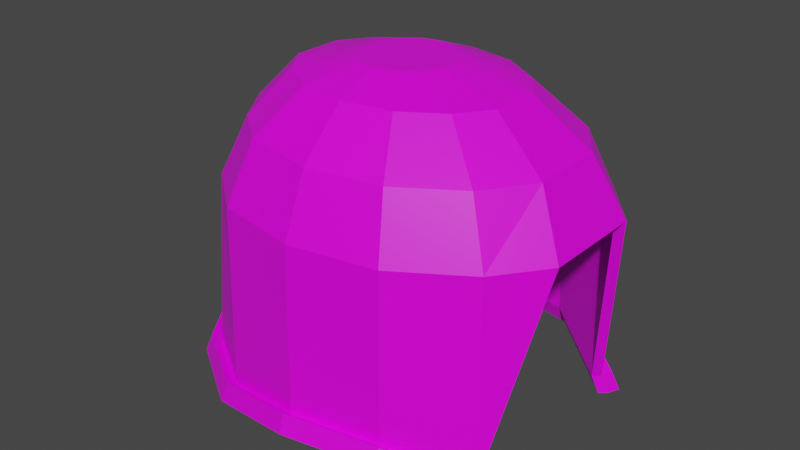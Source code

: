# Source: iron_helmet_light.blend  (saved by Blender 2.90.8; exported with 4.5.12 LTS)
import bpy
from mathutils import Matrix  # noqa: F401  (used for matrix-valued properties, if any)

bpy.ops.wm.read_factory_settings(use_empty=True)
scene = bpy.context.scene
scene.name = 'Scene'

# ---- collections
col_collection = bpy.data.collections.new('Collection'); scene.collection.children.link(col_collection)

# ---- images (referenced by path relative to the original .blend; pixels are not part of the script)
import os
ASSET_DIR = os.environ.get("B2B_ASSET_DIR", "")  # directory of the original .blend (textures are referenced by path, not embedded)
HERE = os.path.dirname(os.path.abspath(__file__))  # packed textures are extracted next to this script under _unpacked/

def load_image(name, relpath, width, height, colorspace="sRGB"):
    """Load a texture the original file referenced (path relative to the .blend, or extracted next to this script)."""
    p = next((c for c in (os.path.join(HERE, relpath), os.path.join(ASSET_DIR, relpath)) if relpath and os.path.exists(c)), "")
    if p:
        img = bpy.data.images.load(p, check_existing=True)
        img.name = name
    else:  # same state as the original file: an image datablock whose file is absent (Cycles renders it pink)
        img = bpy.data.images.new(name, width, height)
        img.source = "FILE"
        img.filepath = "//" + (relpath or name)
    img.colorspace_settings.name = colorspace
    return img
img_colourpalette_png = load_image('colourpalette.png', 'colourpalette.png', 1024, 1024, 'sRGB')

# ---- materials (node trees are filled in below, after node groups)
mat_material = bpy.data.materials.new('Material')
mat_material.alpha_threshold = 0.0
mat_material.use_transparent_shadow = False
mat_material.line_color = (0.0, 0.0, 0.0, 1.0)

# ---- material node trees
mat_material.use_nodes = True; mat_material.node_tree.nodes.clear()
_N = mat_material.node_tree.nodes; _L = mat_material.node_tree.links
n0 = _N.new('ShaderNodeOutputMaterial'); n0.name = 'Material Output'; n0.location = (300, 300)
n1 = _N.new('ShaderNodeBsdfPrincipled'); n1.name = 'Principled BSDF'; n1.location = (10, 300)
n1.distribution = 'GGX'
n1.subsurface_method = 'BURLEY'
n1.inputs[2].default_value = 0.4
n1.inputs[3].default_value = 1.45
n1.inputs[27].default_value = (0.0, 0.0, 0.0, 1.0)
n1.inputs[28].default_value = 1.0
n2 = _N.new('ShaderNodeTexImage'); n2.name = 'Image Texture'; n2.location = (-302, 246)
n2.image = img_colourpalette_png
n3 = _N.new('ShaderNodeTexCoord'); n3.name = 'Texture Coordinate'; n3.location = (-537, 256)
_L.new(n1.outputs[0], n0.inputs[0])
_L.new(n2.outputs[0], n1.inputs[0])
_L.new(n3.outputs[2], n2.inputs[0])
n0.is_active_output = True

# ---- world
world_world = bpy.data.worlds.new('World'); scene.world = world_world
world_world.use_nodes = True; world_world.node_tree.nodes.clear()
_N = world_world.node_tree.nodes; _L = world_world.node_tree.links
n0 = _N.new('ShaderNodeOutputWorld'); n0.name = 'World Output'; n0.location = (300, 300)
n1 = _N.new('ShaderNodeBackground'); n1.name = 'Background'; n1.location = (10, 300)
n1.inputs[0].default_value = (0.05088, 0.05088, 0.05088, 1.0)
_L.new(n1.outputs[0], n0.inputs[0])
n0.is_active_output = True
world_world.color = (0.05088, 0.05088, 0.05088)
world_world.use_sun_shadow = False
world_world.sun_shadow_jitter_overblur = 0.0

# ---- meshes
me_cylinder = bpy.data.meshes.new('Cylinder')
me_cylinder.from_pydata([(-0.001162, 0.6399, -0.9457), (0.3445, 0.5765, -0.9457), (0.6216, 0.399, -1.076), (0.6218, -0.3987, -1.076), (0.3445, -0.5765, -0.9457), (-0.001162, -0.6399, -0.9457), (-0.3468, -0.5765, -1.023), (-0.624, -0.399, -1.023), (-0.7778, -0.1773, -1.023), (-0.7778, 0.1773, -1.023), (-0.624, 0.399, -1.023), (-0.3468, 0.5765, -1.023), (-0.001163, 0.1868, 0.1974), (-0.001162, 0.6257, -0.2653), (-0.001162, 0.3568, 0.1354), (-0.001162, 0.5308, -0.03393), (0.07988, 0.1683, 0.1974), (0.3368, 0.5637, -0.2653), (0.1915, 0.3214, 0.1354), (0.2856, 0.4783, -0.03393), (0.1449, 0.1165, 0.1974), (0.6078, 0.3901, -0.2653), (0.3461, 0.2224, 0.1354), (0.5155, 0.331, -0.03393), (0.1809, 0.04157, 0.1974), (0.7582, 0.2039, -0.2653), (0.4318, 0.09883, 0.1354), (0.6431, 0.1471, -0.03393), (0.1809, -0.04156, 0.1974), (0.7582, -0.2039, -0.2653), (0.4318, -0.09882, 0.1354), (0.6431, -0.1471, -0.03393), (0.1449, -0.1165, 0.1974), (0.6078, -0.3901, -0.2653), (0.3461, -0.2224, 0.1354), (0.5155, -0.331, -0.03393), (0.07988, -0.1683, 0.1974), (0.3368, -0.5637, -0.2653), (0.1915, -0.3214, 0.1354), (0.2856, -0.4783, -0.03393), (-0.001162, -0.1868, 0.1974), (-0.001162, -0.6257, -0.2653), (-0.001162, -0.3567, 0.1354), (-0.001162, -0.5308, -0.03393), (-0.08221, -0.1683, 0.1974), (-0.3391, -0.5637, -0.2653), (-0.1939, -0.3214, 0.1354), (-0.2879, -0.4783, -0.03393), (-0.1472, -0.1165, 0.1974), (-0.5569, -0.3901, -0.2653), (-0.3484, -0.2224, 0.1354), (-0.4646, -0.331, -0.03393), (-0.1833, -0.04156, 0.1974), (-0.7073, -0.1733, -0.2653), (-0.4341, -0.09882, 0.1354), (-0.5922, -0.1471, -0.03393), (-0.1833, 0.04157, 0.1974), (-0.7073, 0.1733, -0.2653), (-0.4341, 0.09883, 0.1354), (-0.5922, 0.1471, -0.03393), (-0.1472, 0.1165, 0.1974), (-0.5569, 0.3901, -0.2653), (-0.3484, 0.2224, 0.1354), (-0.4646, 0.331, -0.03393), (-0.08221, 0.1683, 0.1974), (-0.3391, 0.5637, -0.2653), (-0.1939, 0.3214, 0.1354), (-0.2879, 0.4783, -0.03393), (-0.001887, 0.6762, -0.9445), (0.3651, 0.6088, -0.9445), (0.6522, 0.4256, -1.075), (0.6524, -0.4254, -1.075), (0.3651, -0.6088, -0.9445), (-0.001887, -0.6761, -0.9445), (-0.3682, -0.6084, -1.021), (-0.66, -0.4207, -1.02), (-0.8216, -0.1872, -1.019), (-0.8216, 0.1872, -1.019), (-0.66, 0.4207, -1.02), (-0.3682, 0.6084, -1.021), (0.3009, 0.5039, -0.005871), (0.3559, 0.5954, -0.2545), (-0.001194, 0.6609, -0.2545), (-0.001162, 0.5593, -0.005871), (0.2005, 0.3364, 0.1756), (-0.001162, 0.3734, 0.1756), (0.08252, 0.1738, 0.2422), (-0.001163, 0.1929, 0.2422), (0.5423, 0.3489, -0.005307), (0.6406, 0.4133, -0.2539), (0.3623, 0.2328, 0.1756), (0.1496, 0.1202, 0.2422), (0.6772, 0.1545, -0.005299), (0.7972, 0.2168, -0.2491), (0.452, 0.1034, 0.1756), (0.1869, 0.04292, 0.2422), (0.6772, -0.1545, -0.005299), (0.7972, -0.2168, -0.2491), (0.452, -0.1034, 0.1756), (0.1869, -0.04292, 0.2422), (0.5423, -0.3489, -0.005307), (0.6406, -0.4132, -0.2539), (0.3623, -0.2328, 0.1756), (0.1496, -0.1202, 0.2422), (0.3009, -0.5039, -0.005871), (0.3559, -0.5954, -0.2545), (0.2005, -0.3364, 0.1756), (0.08252, -0.1738, 0.2422), (-0.001162, -0.5592, -0.005871), (-0.001194, -0.6609, -0.2545), (-0.001162, -0.3734, 0.1756), (-0.001162, -0.1929, 0.2422), (-0.305, -0.5034, -0.006227), (-0.3596, -0.5948, -0.2543), (-0.2037, -0.3364, 0.1754), (-0.08484, -0.1738, 0.2422), (-0.494, -0.3481, -0.007207), (-0.592, -0.4109, -0.2536), (-0.3668, -0.2331, 0.1744), (-0.1519, -0.1202, 0.2422), (-0.6283, -0.1554, -0.008075), (-0.7497, -0.183, -0.2531), (-0.4572, -0.1039, 0.1739), (-0.1892, -0.04292, 0.2422), (-0.6283, 0.1554, -0.008075), (-0.7497, 0.183, -0.2531), (-0.4572, 0.1039, 0.1739), (-0.1892, 0.04292, 0.2422), (-0.494, 0.3481, -0.007207), (-0.592, 0.4109, -0.2536), (-0.3668, 0.2331, 0.1744), (-0.1519, 0.1202, 0.2422), (-0.305, 0.5034, -0.006227), (-0.3596, 0.5948, -0.2543), (-0.2037, 0.3364, 0.1754), (-0.08484, 0.1738, 0.2422), (0.001208, 0.6665, -1.02), (0.3612, 0.6005, -1.02), (0.6499, 0.4155, -1.156), (0.65, -0.4153, -1.156), (0.3612, -0.6005, -1.02), (0.001208, -0.6665, -1.02), (-0.3588, -0.6005, -1.101), (-0.6475, -0.4155, -1.101), (-0.8077, -0.1846, -1.101), (-0.8077, 0.1846, -1.101), (-0.6475, 0.4155, -1.101), (-0.3588, 0.6005, -1.101), (0.0004531, 0.7042, -1.019), (0.3827, 0.6341, -1.019), (0.6817, 0.4433, -1.155), (0.6819, -0.443, -1.155), (0.3827, -0.6341, -1.019), (0.0004532, -0.7042, -1.019), (-0.3811, -0.6337, -1.099), (-0.685, -0.4381, -1.098), (-0.8533, -0.1949, -1.097), (-0.8533, 0.1949, -1.097), (-0.685, 0.4381, -1.098), (-0.3811, 0.6337, -1.099), (-0.00341, 0.7106, -0.9245), (0.3853, 0.639, -0.9239), (0.6842, 0.4489, -1.055), (0.6844, -0.4486, -1.055), (0.3853, -0.639, -0.9239), (-0.00341, -0.7106, -0.9245), (-0.3886, -0.6393, -1.002), (-0.6942, -0.4424, -1.001), (-0.8643, -0.1969, -1.0), (-0.8643, 0.1969, -1.0), (-0.6942, 0.4424, -1.001), (-0.3886, 0.6393, -1.002), (-0.7191, -0.46, -1.079), (-0.002037, -0.7387, -0.9992), (-0.4021, -0.6643, -1.08), (-0.002037, 0.7387, -0.9992), (0.4055, 0.6631, -0.9986), (0.7137, 0.4666, -1.136), (0.7139, -0.4663, -1.136), (0.4055, -0.663, -0.9987), (-0.896, -0.2047, -1.078), (-0.896, 0.2047, -1.078), (-0.7191, 0.4601, -1.079), (-0.4021, 0.6643, -1.08)], [], [(11, 0, 13, 65), (2, 25, 21), (3, 4, 37, 33), (4, 5, 41, 37), (5, 6, 45, 41), (6, 7, 49, 45), (7, 8, 53, 49), (8, 9, 57, 53), (9, 10, 61, 57), (10, 11, 65, 61), (0, 1, 17, 13), (1, 2, 21, 17), (17, 19, 15, 13), (19, 18, 14, 15), (18, 16, 12, 14), (21, 23, 19, 17), (23, 22, 18, 19), (22, 20, 16, 18), (25, 27, 23, 21), (27, 26, 22, 23), (26, 24, 20, 22), (29, 31, 27, 25), (31, 30, 26, 27), (30, 28, 24, 26), (33, 35, 31, 29), (35, 34, 30, 31), (34, 32, 28, 30), (37, 39, 35, 33), (39, 38, 34, 35), (38, 36, 32, 34), (41, 43, 39, 37), (43, 42, 38, 39), (42, 40, 36, 38), (45, 47, 43, 41), (47, 46, 42, 43), (46, 44, 40, 42), (49, 51, 47, 45), (51, 50, 46, 47), (50, 48, 44, 46), (53, 55, 51, 49), (55, 54, 50, 51), (54, 52, 48, 50), (57, 59, 55, 53), (59, 58, 54, 55), (58, 56, 52, 54), (61, 63, 59, 57), (63, 62, 58, 59), (62, 60, 56, 58), (65, 67, 63, 61), (67, 66, 62, 63), (66, 64, 60, 62), (13, 15, 67, 65), (15, 14, 66, 67), (14, 12, 64, 66), (16, 20, 24, 28, 32, 36, 40, 44, 48, 52, 56, 60, 64, 12), (3, 33, 29), (79, 133, 82, 68), (70, 89, 93), (71, 101, 105, 72), (72, 105, 109, 73), (73, 109, 113, 74), (74, 113, 117, 75), (75, 117, 121, 76), (76, 121, 125, 77), (77, 125, 129, 78), (78, 129, 133, 79), (68, 82, 81, 69), (69, 81, 89, 70), (81, 82, 83, 80), (80, 83, 85, 84), (84, 85, 87, 86), (89, 81, 80, 88), (88, 80, 84, 90), (90, 84, 86, 91), (93, 89, 88, 92), (92, 88, 90, 94), (94, 90, 91, 95), (97, 93, 92, 96), (96, 92, 94, 98), (98, 94, 95, 99), (101, 97, 96, 100), (100, 96, 98, 102), (102, 98, 99, 103), (105, 101, 100, 104), (104, 100, 102, 106), (106, 102, 103, 107), (109, 105, 104, 108), (108, 104, 106, 110), (110, 106, 107, 111), (113, 109, 108, 112), (112, 108, 110, 114), (114, 110, 111, 115), (117, 113, 112, 116), (116, 112, 114, 118), (118, 114, 115, 119), (121, 117, 116, 120), (120, 116, 118, 122), (122, 118, 119, 123), (125, 121, 120, 124), (124, 120, 122, 126), (126, 122, 123, 127), (129, 125, 124, 128), (128, 124, 126, 130), (130, 126, 127, 131), (133, 129, 128, 132), (132, 128, 130, 134), (134, 130, 131, 135), (82, 133, 132, 83), (83, 132, 134, 85), (85, 134, 135, 87), (86, 87, 135, 131, 127, 123, 119, 115, 111, 107, 103, 99, 95, 91), (71, 97, 101), (70, 2, 138, 150), (152, 151, 178, 179), (6, 5, 141, 142), (29, 25, 93, 97), (78, 79, 171, 170), (5, 4, 140, 141), (0, 11, 147, 136), (159, 158, 182, 183), (4, 3, 139, 140), (11, 10, 146, 147), (69, 70, 162, 161), (25, 2, 70, 93), (2, 1, 137, 138), (3, 29, 97, 71), (142, 141, 153, 154), (143, 142, 154, 155), (144, 143, 155, 156), (145, 144, 156, 157), (137, 136, 148, 149), (146, 145, 157, 158), (138, 137, 149, 150), (147, 146, 158, 159), (140, 139, 151, 152), (136, 147, 159, 148), (141, 140, 152, 153), (150, 149, 176, 177), (7, 6, 142, 143), (77, 78, 170, 169), (158, 157, 181, 182), (8, 7, 143, 144), (68, 69, 161, 160), (3, 71, 151, 139), (149, 148, 175, 176), (9, 8, 144, 145), (76, 77, 169, 168), (1, 0, 136, 137), (157, 156, 180, 181), (10, 9, 145, 146), (168, 169, 181, 180), (167, 168, 180, 172), (166, 167, 172, 174), (165, 166, 174, 173), (160, 161, 176, 175), (169, 170, 182, 181), (161, 162, 177, 176), (170, 171, 183, 182), (163, 164, 179, 178), (171, 160, 175, 183), (164, 165, 173, 179), (71, 72, 164, 163), (148, 159, 183, 175), (79, 68, 160, 171), (153, 152, 179, 173), (72, 73, 165, 164), (154, 153, 173, 174), (73, 74, 166, 165), (151, 71, 163, 178), (70, 150, 177, 162), (155, 154, 174, 172), (74, 75, 167, 166), (156, 155, 172, 180), (75, 76, 168, 167)])
_uv = me_cylinder.uv_layers.new(name='UVMap')
_uv.uv.foreach_set('vector', [0.8788, 0.349, 0.8788, 0.349, 0.8788, 0.349, 0.8788, 0.349, 0.8788, 0.349, 0.8788, 0.349, 0.8788, 0.349, 0.8788, 0.349, 0.8788, 0.349, 0.8788, 0.349, 0.8788, 0.349, 0.8788, 0.349, 0.8788, 0.349, 0.8788, 0.349, 0.8788, 0.349, 0.8788, 0.349, 0.8788, 0.349, 0.8788, 0.349, 0.8788, 0.349, 0.8788, 0.349, 0.8788, 0.349, 0.8788, 0.349, 0.8788, 0.349, 0.8788, 0.349, 0.8788, 0.349, 0.8788, 0.349, 0.8788, 0.349, 0.8788, 0.349, 0.8788, 0.349, 0.8788, 0.349, 0.8788, 0.349, 0.8788, 0.349, 0.8788, 0.349, 0.8788, 0.349, 0.8788, 0.349, 0.8788, 0.349, 0.8788, 0.349, 0.8788, 0.349, 0.8788, 0.349, 0.8788, 0.349, 0.8788, 0.349, 0.8788, 0.349, 0.8788, 0.349, 0.8788, 0.349, 0.8788, 0.349, 0.8788, 0.349, 0.8788, 0.349, 0.8788, 0.349, 0.8788, 0.349, 0.8788, 0.349, 0.8788, 0.349, 0.8788, 0.349, 0.8788, 0.349, 0.8788, 0.349, 0.8788, 0.349, 0.8788, 0.349, 0.8788, 0.349, 0.8788, 0.349, 0.8788, 0.349, 0.8788, 0.349, 0.8788, 0.349, 0.8788, 0.349, 0.8788, 0.349, 0.8788, 0.349, 0.8788, 0.349, 0.8788, 0.349, 0.8788, 0.349, 0.8788, 0.349, 0.8788, 0.349, 0.8788, 0.349, 0.8788, 0.349, 0.8788, 0.349, 0.8788, 0.349, 0.8788, 0.349, 0.8788, 0.349, 0.8788, 0.349, 0.8788, 0.349, 0.8788, 0.349, 0.8788, 0.349, 0.8788, 0.349, 0.8788, 0.349, 0.8788, 0.349, 0.8788, 0.349, 0.8788, 0.349, 0.8788, 0.349, 0.8788, 0.349, 0.8788, 0.349, 0.8788, 0.349, 0.8788, 0.349, 0.8788, 0.349, 0.8788, 0.349, 0.8788, 0.349, 0.8788, 0.349, 0.8788, 0.349, 0.8788, 0.349, 0.8788, 0.349, 0.8788, 0.349, 0.8788, 0.349, 0.8788, 0.349, 0.8788, 0.349, 0.8788, 0.349, 0.8788, 0.349, 0.8788, 0.349, 0.8788, 0.349, 0.8788, 0.349, 0.8788, 0.349, 0.8788, 0.349, 0.8788, 0.349, 0.8788, 0.349, 0.8788, 0.349, 0.8788, 0.349, 0.8788, 0.349, 0.8788, 0.349, 0.8788, 0.349, 0.8788, 0.349, 0.8788, 0.349, 0.8788, 0.349, 0.8788, 0.349, 0.8788, 0.349, 0.8788, 0.349, 0.8788, 0.349, 0.8788, 0.349, 0.8788, 0.349, 0.8788, 0.349, 0.8788, 0.349, 0.8788, 0.349, 0.8788, 0.349, 0.8788, 0.349, 0.8788, 0.349, 0.8788, 0.349, 0.8788, 0.349, 0.8788, 0.349, 0.8788, 0.349, 0.8788, 0.349, 0.8788, 0.349, 0.8788, 0.349, 0.8788, 0.349, 0.8788, 0.349, 0.8788, 0.349, 0.8788, 0.349, 0.8788, 0.349, 0.8788, 0.349, 0.8788, 0.349, 0.8788, 0.349, 0.8788, 0.349, 0.8788, 0.349, 0.8788, 0.349, 0.8788, 0.349, 0.8788, 0.349, 0.8788, 0.349, 0.8788, 0.349, 0.8788, 0.349, 0.8788, 0.349, 0.8788, 0.349, 0.8788, 0.349, 0.8788, 0.349, 0.8788, 0.349, 0.8788, 0.349, 0.8788, 0.349, 0.8788, 0.349, 0.8788, 0.349, 0.8788, 0.349, 0.8788, 0.349, 0.8788, 0.349, 0.8788, 0.349, 0.8788, 0.349, 0.8788, 0.349, 0.8788, 0.349, 0.8788, 0.349, 0.8788, 0.349, 0.8788, 0.349, 0.8788, 0.349, 0.8788, 0.349, 0.8788, 0.349, 0.8788, 0.349, 0.8788, 0.349, 0.8788, 0.349, 0.8788, 0.349, 0.8788, 0.349, 0.8788, 0.349, 0.8788, 0.349, 0.8788, 0.349, 0.8788, 0.349, 0.8788, 0.349, 0.8788, 0.349, 0.8788, 0.349, 0.8788, 0.349, 0.8788, 0.349, 0.8788, 0.349, 0.8788, 0.349, 0.8788, 0.349, 0.8788, 0.349, 0.8788, 0.349, 0.8788, 0.349, 0.8788, 0.349, 0.8788, 0.349, 0.8788, 0.349, 0.8788, 0.349, 0.8788, 0.349, 0.8788, 0.349, 0.8788, 0.349, 0.8788, 0.349, 0.8788, 0.349, 0.8788, 0.349, 0.8788, 0.349, 0.8788, 0.349, 0.8788, 0.349, 0.8788, 0.349, 0.8788, 0.349, 0.8788, 0.349, 0.8788, 0.349, 0.8788, 0.349, 0.8788, 0.349, 0.8788, 0.349, 0.8788, 0.349, 0.8788, 0.349, 0.8788, 0.349, 0.8788, 0.349, 0.8788, 0.349, 0.8788, 0.349, 0.8788, 0.349, 0.8788, 0.349, 0.8788, 0.349, 0.8788, 0.349, 0.8788, 0.349, 0.8788, 0.349, 0.8788, 0.349, 0.8788, 0.349, 0.8788, 0.349, 0.8788, 0.349, 0.8788, 0.349, 0.8788, 0.349, 0.8788, 0.349, 0.8788, 0.349, 0.8788, 0.349, 0.8788, 0.349, 0.8788, 0.349, 0.8788, 0.349, 0.8788, 0.349, 0.8788, 0.349, 0.8788, 0.349, 0.8788, 0.349, 0.8788, 0.349, 0.8788, 0.349, 0.8788, 0.349, 0.8788, 0.349, 0.8788, 0.349, 0.8788, 0.349, 0.8788, 0.349, 0.8788, 0.349, 0.8788, 0.349, 0.8788, 0.349, 0.8788, 0.349, 0.8788, 0.349, 0.8788, 0.349, 0.8788, 0.349, 0.8788, 0.349, 0.8788, 0.349, 0.8788, 0.349, 0.8788, 0.349, 0.8788, 0.349, 0.8788, 0.349, 0.8788, 0.349, 0.8788, 0.349, 0.8788, 0.349, 0.8788, 0.349, 0.8788, 0.349, 0.8788, 0.349, 0.8788, 0.349, 0.8788, 0.349, 0.8788, 0.349, 0.8788, 0.349, 0.8788, 0.349, 0.8788, 0.349, 0.8788, 0.349, 0.8788, 0.349, 0.8788, 0.349, 0.8788, 0.349, 0.8788, 0.349, 0.8788, 0.349, 0.8788, 0.349, 0.8788, 0.349, 0.8788, 0.349, 0.8788, 0.349, 0.8788, 0.349, 0.8788, 0.349, 0.8788, 0.349, 0.8788, 0.349, 0.8788, 0.349, 0.8788, 0.349, 0.8788, 0.349, 0.8788, 0.349, 0.8788, 0.349, 0.8788, 0.349, 0.8788, 0.349, 0.8788, 0.349, 0.8788, 0.349, 0.8788, 0.349, 0.8788, 0.349, 0.8788, 0.349, 0.8788, 0.349, 0.8788, 0.349, 0.8788, 0.349, 0.8788, 0.349, 0.8788, 0.349, 0.8788, 0.349, 0.8788, 0.349, 0.8788, 0.349, 0.8788, 0.349, 0.8788, 0.349, 0.8788, 0.349, 0.8788, 0.349, 0.8788, 0.349, 0.8788, 0.349, 0.8788, 0.349, 0.8788, 0.349, 0.8788, 0.349, 0.8788, 0.349, 0.8788, 0.349, 0.8788, 0.349, 0.8788, 0.349, 0.8788, 0.349, 0.8788, 0.349, 0.8788, 0.349, 0.8788, 0.349, 0.8788, 0.349, 0.8788, 0.349, 0.8788, 0.349, 0.8788, 0.349, 0.8788, 0.349, 0.8788, 0.349, 0.8788, 0.349, 0.8788, 0.349, 0.8788, 0.349, 0.8788, 0.349, 0.8788, 0.349, 0.8788, 0.349, 0.8788, 0.349, 0.8788, 0.349, 0.8788, 0.349, 0.8788, 0.349, 0.8788, 0.349, 0.8788, 0.349, 0.8788, 0.349, 0.8788, 0.349, 0.8788, 0.349, 0.8788, 0.349, 0.8788, 0.349, 0.8788, 0.349, 0.8788, 0.349, 0.8788, 0.349, 0.8788, 0.349, 0.8788, 0.349, 0.8788, 0.349, 0.8788, 0.349, 0.8788, 0.349, 0.8788, 0.349, 0.8788, 0.349, 0.8788, 0.349, 0.8788, 0.349, 0.8788, 0.349, 0.8788, 0.349, 0.8788, 0.349, 0.8788, 0.349, 0.8788, 0.349, 0.8788, 0.349, 0.8788, 0.349, 0.8788, 0.349, 0.8788, 0.349, 0.8788, 0.349, 0.8788, 0.349, 0.8788, 0.349, 0.8788, 0.349, 0.8788, 0.349, 0.8788, 0.349, 0.8788, 0.349, 0.8788, 0.349, 0.8788, 0.349, 0.8788, 0.349, 0.8788, 0.349, 0.8788, 0.349, 0.8788, 0.349, 0.8788, 0.349, 0.8788, 0.349, 0.8788, 0.349, 0.8788, 0.349, 0.8788, 0.349, 0.8788, 0.349, 0.8788, 0.349, 0.8788, 0.349, 0.8788, 0.349, 0.8788, 0.349, 0.8788, 0.349, 0.8788, 0.349, 0.8788, 0.349, 0.8788, 0.349, 0.8788, 0.349, 0.8788, 0.349, 0.8788, 0.349, 0.8788, 0.349, 0.8788, 0.349, 0.8788, 0.349, 0.8788, 0.349, 0.8788, 0.349, 0.8788, 0.349, 0.8788, 0.349, 0.8788, 0.349, 0.8788, 0.349, 0.8788, 0.349, 0.8788, 0.349, 0.8788, 0.349, 0.8788, 0.349, 0.8788, 0.349, 0.8788, 0.349, 0.8788, 0.349, 0.8788, 0.349, 0.8788, 0.349, 0.8788, 0.349, 0.8788, 0.349, 0.8788, 0.349, 0.8788, 0.349, 0.8788, 0.349, 0.8788, 0.349, 0.8788, 0.349, 0.8788, 0.349, 0.8788, 0.349, 0.8788, 0.349, 0.8788, 0.349, 0.8788, 0.349, 0.8788, 0.349, 0.8788, 0.349, 0.8788, 0.349, 0.8788, 0.349, 0.8788, 0.349, 0.8788, 0.349, 0.8788, 0.349, 0.8788, 0.349, 0.8788, 0.349, 0.8788, 0.349, 0.8788, 0.349, 0.8788, 0.349, 0.8788, 0.349, 0.8788, 0.349, 0.8788, 0.349, 0.8788, 0.349, 0.8788, 0.349, 0.8788, 0.349, 0.8788, 0.349, 0.8788, 0.349, 0.8788, 0.349, 0.8788, 0.349, 0.8788, 0.349, 0.8788, 0.349, 0.8788, 0.349, 0.8788, 0.349, 0.8788, 0.349, 0.8788, 0.349, 0.8788, 0.349, 0.8788, 0.349, 0.8788, 0.349, 0.8788, 0.349, 0.8788, 0.349, 0.8788, 0.349, 0.8788, 0.349, 0.8788, 0.349, 0.8788, 0.349, 0.8788, 0.349, 0.8788, 0.349, 0.6371, 0.4277, 0.6371, 0.4277, 0.6371, 0.4277, 0.6371, 0.4277, 0.8788, 0.349, 0.8788, 0.349, 0.8788, 0.349, 0.8788, 0.349, 0.8788, 0.349, 0.8788, 0.349, 0.8788, 0.349, 0.8788, 0.349, 0.6371, 0.4277, 0.6371, 0.4277, 0.6371, 0.4277, 0.6371, 0.4277, 0.8788, 0.349, 0.8788, 0.349, 0.8788, 0.349, 0.8788, 0.349, 0.8788, 0.349, 0.8788, 0.349, 0.8788, 0.349, 0.8788, 0.349, 0.6371, 0.4277, 0.6371, 0.4277, 0.6371, 0.4277, 0.6371, 0.4277, 0.8788, 0.349, 0.8788, 0.349, 0.8788, 0.349, 0.8788, 0.349, 0.8788, 0.349, 0.8788, 0.349, 0.8788, 0.349, 0.8788, 0.349, 0.6371, 0.4277, 0.6371, 0.4277, 0.6371, 0.4277, 0.6371, 0.4277, 0.8788, 0.349, 0.8788, 0.349, 0.8788, 0.349, 0.8788, 0.349, 0.8788, 0.349, 0.8788, 0.349, 0.8788, 0.349, 0.8788, 0.349, 0.8788, 0.349, 0.8788, 0.349, 0.8788, 0.349, 0.8788, 0.349, 0.8788, 0.349, 0.8788, 0.349, 0.8788, 0.349, 0.8788, 0.349, 0.8788, 0.349, 0.8788, 0.349, 0.8788, 0.349, 0.8788, 0.349, 0.8788, 0.349, 0.8788, 0.349, 0.8788, 0.349, 0.8788, 0.349, 0.8788, 0.349, 0.8788, 0.349, 0.8788, 0.349, 0.8788, 0.349, 0.8788, 0.349, 0.8788, 0.349, 0.8788, 0.349, 0.8788, 0.349, 0.8788, 0.349, 0.8788, 0.349, 0.8788, 0.349, 0.8788, 0.349, 0.8788, 0.349, 0.8788, 0.349, 0.8788, 0.349, 0.8788, 0.349, 0.8788, 0.349, 0.8788, 0.349, 0.8788, 0.349, 0.8788, 0.349, 0.8788, 0.349, 0.8788, 0.349, 0.8788, 0.349, 0.8788, 0.349, 0.8788, 0.349, 0.8788, 0.349, 0.8788, 0.349, 0.8788, 0.349, 0.8788, 0.349, 0.8788, 0.349, 0.8788, 0.349, 0.8788, 0.349, 0.6371, 0.4277, 0.6371, 0.4277, 0.6371, 0.4277, 0.6371, 0.4277, 0.8788, 0.349, 0.8788, 0.349, 0.8788, 0.349, 0.8788, 0.349, 0.6371, 0.4277, 0.6371, 0.4277, 0.6371, 0.4277, 0.6371, 0.4277, 0.6371, 0.4277, 0.6371, 0.4277, 0.6371, 0.4277, 0.6371, 0.4277, 0.8788, 0.349, 0.8788, 0.349, 0.8788, 0.349, 0.8788, 0.349, 0.6371, 0.4277, 0.6371, 0.4277, 0.6371, 0.4277, 0.6371, 0.4277, 0.8788, 0.349, 0.8788, 0.349, 0.8788, 0.349, 0.8788, 0.349, 0.6371, 0.4277, 0.6371, 0.4277, 0.6371, 0.4277, 0.6371, 0.4277, 0.8788, 0.349, 0.8788, 0.349, 0.8788, 0.349, 0.8788, 0.349, 0.6371, 0.4277, 0.6371, 0.4277, 0.6371, 0.4277, 0.6371, 0.4277, 0.8788, 0.349, 0.8788, 0.349, 0.8788, 0.349, 0.8788, 0.349, 0.6371, 0.4277, 0.6371, 0.4277, 0.6371, 0.4277, 0.6371, 0.4277, 0.8788, 0.349, 0.8788, 0.349, 0.8788, 0.349, 0.8788, 0.349, 0.6371, 0.4277, 0.6371, 0.4277, 0.6371, 0.4277, 0.6371, 0.4277, 0.6371, 0.4277, 0.6371, 0.4277, 0.6371, 0.4277, 0.6371, 0.4277, 0.6371, 0.4277, 0.6371, 0.4277, 0.6371, 0.4277, 0.6371, 0.4277, 0.6371, 0.4277, 0.6371, 0.4277, 0.6371, 0.4277, 0.6371, 0.4277, 0.6371, 0.4277, 0.6371, 0.4277, 0.6371, 0.4277, 0.6371, 0.4277, 0.6371, 0.4277, 0.6371, 0.4277, 0.6371, 0.4277, 0.6371, 0.4277, 0.6371, 0.4277, 0.6371, 0.4277, 0.6371, 0.4277, 0.6371, 0.4277, 0.6371, 0.4277, 0.6371, 0.4277, 0.6371, 0.4277, 0.6371, 0.4277, 0.6371, 0.4277, 0.6371, 0.4277, 0.6371, 0.4277, 0.6371, 0.4277, 0.6371, 0.4277, 0.6371, 0.4277, 0.6371, 0.4277, 0.6371, 0.4277, 0.6371, 0.4277, 0.6371, 0.4277, 0.6371, 0.4277, 0.6371, 0.4277, 0.6371, 0.4277, 0.6371, 0.4277, 0.6371, 0.4277, 0.6371, 0.4277, 0.6371, 0.4277, 0.6371, 0.4277, 0.6371, 0.4277, 0.6371, 0.4277, 0.6371, 0.4277, 0.6371, 0.4277, 0.6371, 0.4277, 0.6371, 0.4277, 0.6371, 0.4277, 0.6371, 0.4277, 0.6371, 0.4277, 0.6371, 0.4277, 0.6371, 0.4277, 0.6371, 0.4277, 0.6371, 0.4277, 0.6371, 0.4277, 0.6371, 0.4277, 0.6371, 0.4277, 0.6371, 0.4277, 0.6371, 0.4277, 0.6371, 0.4277, 0.6371, 0.4277, 0.6371, 0.4277, 0.6371, 0.4277, 0.6371, 0.4277, 0.6371, 0.4277, 0.6371, 0.4277, 0.6371, 0.4277, 0.6371, 0.4277, 0.6371, 0.4277, 0.6371, 0.4277, 0.6371, 0.4277, 0.6371, 0.4277, 0.6371, 0.4277, 0.6371, 0.4277, 0.6371, 0.4277, 0.6371, 0.4277, 0.6371, 0.4277, 0.6371, 0.4277, 0.6371, 0.4277, 0.6371, 0.4277, 0.6371, 0.4277, 0.6371, 0.4277, 0.6371, 0.4277, 0.6371, 0.4277, 0.6371, 0.4277, 0.6371, 0.4277, 0.6371, 0.4277])
me_cylinder.materials.append(mat_material)
me_cylinder.use_remesh_fix_poles = True
me_cylinder.use_remesh_preserve_attributes = False
me_cylinder.use_mirror_vertex_groups = False
me_cylinder.update()

# ---- objects
ob_cylinder = bpy.data.objects.new('Cylinder', me_cylinder)

# ---- transforms, parenting, visibility, modifiers, constraints
ob_cylinder.location = (0.0, 0.0, 0.9982)
ob_cylinder.lineart.crease_threshold = 0.0

# ---- collection membership
col_collection.objects.link(ob_cylinder)

# ---- scene / render settings (as saved in the file)
scene.frame_start = 1; scene.frame_end = 250; scene.frame_set(0)
scene.render.engine = 'BLENDER_EEVEE_NEXT'
scene.cycles.use_denoising = False
scene.cycles.samples = 128
scene.cycles.sampling_pattern = 'TABULATED_SOBOL'
scene.cycles.use_adaptive_sampling = False
scene.cycles.use_light_tree = False
scene.view_settings.view_transform = 'Filmic'
bpy.context.view_layer.update()

# ---- added for rendering (the .blend has no active camera and no usable light): camera, sun
cam_auto = bpy.data.cameras.new('AutoCamera')
cam_auto.lens = 50.0
cam_auto.sensor_width = 36.0
cam_auto.clip_end = 1000.0
ob_auto_camera = bpy.data.objects.new('AutoCamera', cam_auto)
scene.collection.objects.link(ob_auto_camera)
ob_auto_camera.location = (2.39946, -2.93861, 2.50025)
ob_auto_camera.rotation_euler = (1.09748, -7.21219e-08, 0.694738)
scene.camera = ob_auto_camera
light_auto_sun = bpy.data.lights.new('AutoSun', 'SUN')
light_auto_sun.energy = 3.0
light_auto_sun.angle = 0.0523599
ob_auto_sun = bpy.data.objects.new('AutoSun', light_auto_sun)
scene.collection.objects.link(ob_auto_sun)
ob_auto_sun.rotation_euler = (0.872665, 0.174533, 0.523599)
bpy.context.view_layer.update()
